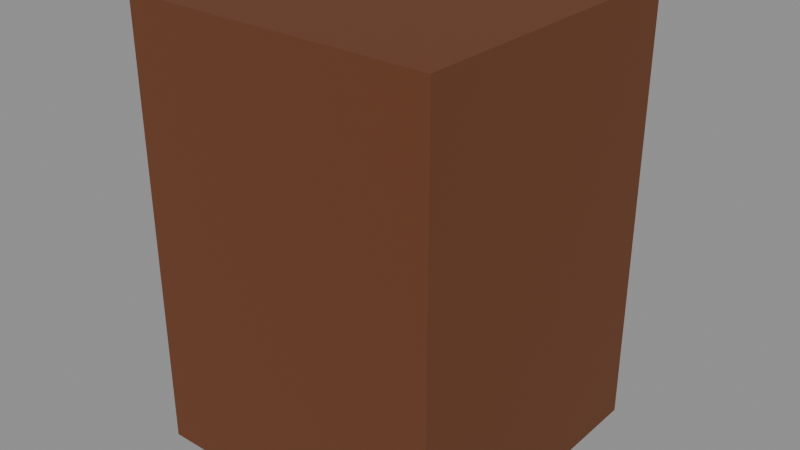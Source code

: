 # Source: tintero.blend  (saved by Blender 5.3.31; exported with 4.5.12 LTS)
import bpy
from mathutils import Matrix  # noqa: F401  (used for matrix-valued properties, if any)

bpy.ops.wm.read_factory_settings(use_empty=True)
scene = bpy.context.scene
scene.name = 'Scene'

# ---- collections
col_exportar = bpy.data.collections.new('Exportar'); scene.collection.children.link(col_exportar)
col_referencia = bpy.data.collections.new('Referencia'); scene.collection.children.link(col_referencia)
col_referencia.hide_render = True

# ---- materials (node trees are filled in below, after node groups)
mat_vs_opaco = bpy.data.materials.new('vs_opaco')

# ---- material node trees
mat_vs_opaco.use_nodes = True; mat_vs_opaco.node_tree.nodes.clear()
_N = mat_vs_opaco.node_tree.nodes; _L = mat_vs_opaco.node_tree.links
n0 = _N.new('ShaderNodeBsdfPrincipled'); n0.name = 'Principled BSDF'; n0.location = (-200, 100)
n0.inputs[2].default_value = 0.82
n0.inputs[10].default_value = 0.005
n1 = _N.new('ShaderNodeOutputMaterial'); n1.name = 'Material Output'; n1.location = (200, 100)
n2 = _N.new('ShaderNodeVertexColor'); n2.name = 'Color Attribute'; n2.location = (-500, 100)
n2.layer_name = 'Color'
_L.new(n0.outputs[0], n1.inputs[0])
_L.new(n2.outputs[0], n0.inputs[0])
n1.is_active_output = True

# ---- meshes
me_tintero = bpy.data.meshes.new('Tintero')
me_tintero.from_pydata([(0.07, 0.07, 0.0), (-0.07, 0.07, 0.0), (-0.07, 0.07, 0.2), (0.07, 0.07, 0.2), (-0.07, -0.07, 0.0), (0.07, -0.07, 0.0), (0.07, -0.07, 0.2), (-0.07, -0.07, 0.2)], [], [(0, 1, 2, 3), (4, 5, 6, 7), (5, 0, 3, 6), (1, 4, 7, 2), (7, 6, 3, 2), (1, 0, 5, 4)])
_ca = me_tintero.color_attributes.new('Color', 'FLOAT_COLOR', 'CORNER')
_ca.data.foreach_set('color', [0.1441, 0.04374, 0.01298, 1.0, 0.1441, 0.04374, 0.01298, 1.0, 0.1441, 0.04374, 0.01298, 1.0, 0.1441, 0.04374, 0.01298, 1.0, 0.1441, 0.04374, 0.01298, 1.0, 0.1441, 0.04374, 0.01298, 1.0, 0.1441, 0.04374, 0.01298, 1.0, 0.1441, 0.04374, 0.01298, 1.0, 0.1441, 0.04374, 0.01298, 1.0, 0.1441, 0.04374, 0.01298, 1.0, 0.1441, 0.04374, 0.01298, 1.0, 0.1441, 0.04374, 0.01298, 1.0, 0.1441, 0.04374, 0.01298, 1.0, 0.1441, 0.04374, 0.01298, 1.0, 0.1441, 0.04374, 0.01298, 1.0, 0.1441, 0.04374, 0.01298, 1.0, 0.1441, 0.04374, 0.01298, 1.0, 0.1441, 0.04374, 0.01298, 1.0, 0.1441, 0.04374, 0.01298, 1.0, 0.1441, 0.04374, 0.01298, 1.0, 0.1441, 0.04374, 0.01298, 1.0, 0.1441, 0.04374, 0.01298, 1.0, 0.1441, 0.04374, 0.01298, 1.0, 0.1441, 0.04374, 0.01298, 1.0])
me_tintero.materials.append(mat_vs_opaco)
me_tintero.update()
me_tintero_original = bpy.data.meshes.new('Tintero_Original')
me_tintero_original.from_pydata([(0.07, 0.07, 0.0), (-0.07, 0.07, 0.0), (-0.07, 0.07, 0.2), (0.07, 0.07, 0.2), (-0.07, -0.07, 0.0), (0.07, -0.07, 0.0), (0.07, -0.07, 0.2), (-0.07, -0.07, 0.2), (0.07, -0.07, 0.0), (0.07, 0.07, 0.0), (0.07, 0.07, 0.2), (0.07, -0.07, 0.2), (-0.07, 0.07, 0.0), (-0.07, -0.07, 0.0), (-0.07, -0.07, 0.2), (-0.07, 0.07, 0.2), (-0.07, -0.07, 0.2), (0.07, -0.07, 0.2), (0.07, 0.07, 0.2), (-0.07, 0.07, 0.2), (-0.07, 0.07, 0.0), (0.07, 0.07, 0.0), (0.07, -0.07, 0.0), (-0.07, -0.07, 0.0)], [], [(0, 1, 2, 3), (4, 5, 6, 7), (8, 9, 10, 11), (12, 13, 14, 15), (16, 17, 18, 19), (20, 21, 22, 23)])
_ca = me_tintero_original.color_attributes.new('Color', 'FLOAT_COLOR', 'CORNER')
_ca.data.foreach_set('color', [0.1441, 0.04374, 0.01298, 1.0, 0.1441, 0.04374, 0.01298, 1.0, 0.1441, 0.04374, 0.01298, 1.0, 0.1441, 0.04374, 0.01298, 1.0, 0.1441, 0.04374, 0.01298, 1.0, 0.1441, 0.04374, 0.01298, 1.0, 0.1441, 0.04374, 0.01298, 1.0, 0.1441, 0.04374, 0.01298, 1.0, 0.1441, 0.04374, 0.01298, 1.0, 0.1441, 0.04374, 0.01298, 1.0, 0.1441, 0.04374, 0.01298, 1.0, 0.1441, 0.04374, 0.01298, 1.0, 0.1441, 0.04374, 0.01298, 1.0, 0.1441, 0.04374, 0.01298, 1.0, 0.1441, 0.04374, 0.01298, 1.0, 0.1441, 0.04374, 0.01298, 1.0, 0.1441, 0.04374, 0.01298, 1.0, 0.1441, 0.04374, 0.01298, 1.0, 0.1441, 0.04374, 0.01298, 1.0, 0.1441, 0.04374, 0.01298, 1.0, 0.1441, 0.04374, 0.01298, 1.0, 0.1441, 0.04374, 0.01298, 1.0, 0.1441, 0.04374, 0.01298, 1.0, 0.1441, 0.04374, 0.01298, 1.0])
me_tintero_original.materials.append(mat_vs_opaco)
me_tintero_original.update()

# ---- objects
ob_tintero = bpy.data.objects.new('Tintero', me_tintero)
ob_tintero_original = bpy.data.objects.new('Tintero_Original', me_tintero_original)

# ---- transforms, parenting, visibility, modifiers, constraints
ob_tintero.location = (0.0, 0.0, 0.0)
ob_tintero_original.location = (0.0, 0.0, 0.0)
ob_tintero_original.hide_render = True
ob_tintero_original.display_type = 'WIRE'

# ---- collection membership
col_exportar.objects.link(ob_tintero)
col_referencia.objects.link(ob_tintero_original)

# ---- scene / render settings (as saved in the file)
scene.frame_start = 1; scene.frame_end = 250; scene.frame_set(1)
scene.render.engine = 'BLENDER_EEVEE_NEXT'
scene.render.bake_bias = 0.0
scene.render.bake_samples = 0
scene.render.compositor_device = 'GPU'
scene.eevee.use_volume_custom_range = False
scene.eevee.fast_gi_thickness_near = 0.1
scene.eevee.fast_gi_thickness_far = 0.0
scene.eevee.ray_tracing_options.screen_trace_thickness = 0.1
bpy.context.view_layer.update()

# ---- added for rendering (the .blend has no active camera and no usable light): camera, sun + grey world if the file has none
cam_auto = bpy.data.cameras.new('AutoCamera')
cam_auto.lens = 50.0
cam_auto.sensor_width = 36.0
cam_auto.clip_end = 1000.0
ob_auto_camera = bpy.data.objects.new('AutoCamera', cam_auto)
scene.collection.objects.link(ob_auto_camera)
ob_auto_camera.location = (0.260381, -0.312458, 0.308305)
ob_auto_camera.rotation_euler = (1.09748, -7.21219e-08, 0.694738)
scene.camera = ob_auto_camera
light_auto_sun = bpy.data.lights.new('AutoSun', 'SUN')
light_auto_sun.energy = 3.0
light_auto_sun.angle = 0.0523599
ob_auto_sun = bpy.data.objects.new('AutoSun', light_auto_sun)
scene.collection.objects.link(ob_auto_sun)
ob_auto_sun.rotation_euler = (0.872665, 0.174533, 0.523599)
if scene.world is None:
    world_auto = bpy.data.worlds.new('AutoWorld')
    world_auto.color = (0.3, 0.3, 0.3)
    scene.world = world_auto
bpy.context.view_layer.update()
